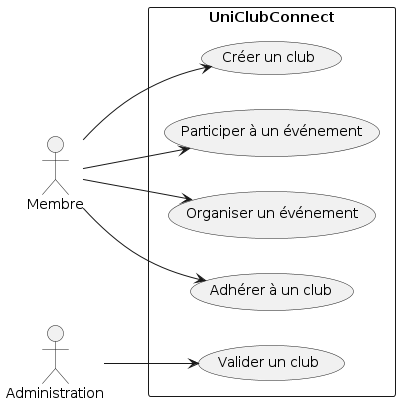

The diagram above was rendered by PlantUML. Its source (embedded in the PNG):
@startuml
left to right direction

actor "Membre" as M
actor "Administration" as A

rectangle UniClubConnect {

  usecase "Créer un club" as UC1
  usecase "Adhérer à un club" as UC2
  usecase "Organiser un événement" as UC3
  usecase "Participer à un événement" as UC4
  usecase "Valider un club" as UC5

}

M --> UC1
M --> UC2
M --> UC3
M --> UC4

A --> UC5
@enduml